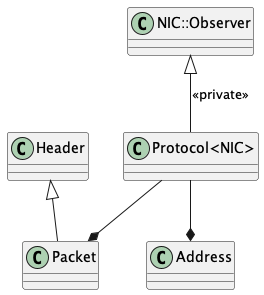

The diagram above was rendered by PlantUML. Its source (embedded in the PNG):
@startuml Protocol_Classes

' Class definitions
class "Protocol<NIC>" {
}

class "NIC::Observer" {
}

class "Header" {
}

class "Packet" {
}

class "Address" {
}

' Relationships
"NIC::Observer" <|-- "Protocol<NIC>" : <<private>>
"Protocol<NIC>" --* "Address"
"Header" <|-- "Packet"

' Don't know where this is in the code
"Protocol<NIC>" --* "Packet"

@enduml